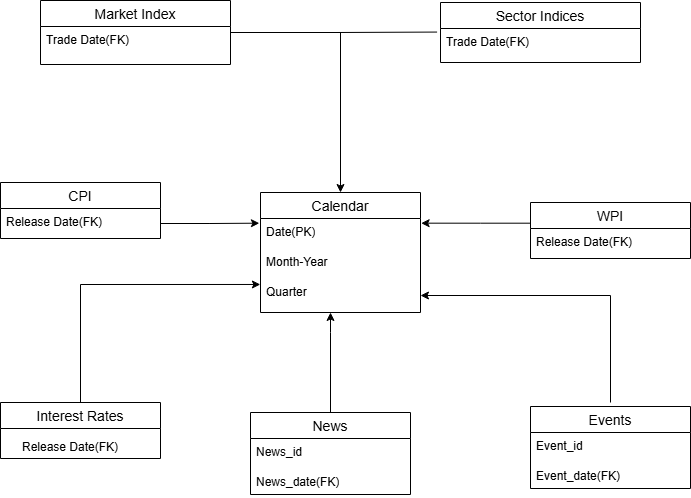

The diagram above was exported from draw.io. Its source (the exported page's mxGraphModel, read from the mxfile embedded in the PNG):
<mxGraphModel dx="1192" dy="608" grid="1" gridSize="10" guides="1" tooltips="1" connect="1" arrows="1" fold="1" page="1" pageScale="1" pageWidth="850" pageHeight="1100" math="0" shadow="0">
  <root>
    <mxCell id="0" />
    <mxCell id="1" parent="0" />
    <mxCell id="0_gyXbT61blrmnUosPPK-93" edge="1" parent="1" source="0_gyXbT61blrmnUosPPK-31" style="edgeStyle=orthogonalEdgeStyle;rounded=0;orthogonalLoop=1;jettySize=auto;html=1;entryX=0.5;entryY=0;entryDx=0;entryDy=0;" target="0_gyXbT61blrmnUosPPK-54">
      <mxGeometry relative="1" as="geometry" />
    </mxCell>
    <mxCell id="0_gyXbT61blrmnUosPPK-31" parent="1" style="swimlane;fontStyle=0;childLayout=stackLayout;horizontal=1;startSize=26;horizontalStack=0;resizeParent=1;resizeParentMax=0;resizeLast=0;collapsible=1;marginBottom=0;align=center;fontSize=14;" value="Market Index" vertex="1">
      <mxGeometry height="64" width="190" x="110" y="58" as="geometry" />
    </mxCell>
    <mxCell id="0_gyXbT61blrmnUosPPK-32" parent="0_gyXbT61blrmnUosPPK-31" style="text;strokeColor=none;fillColor=none;spacingLeft=4;spacingRight=4;overflow=hidden;rotatable=0;points=[[0,0.5],[1,0.5]];portConstraint=eastwest;fontSize=12;whiteSpace=wrap;html=1;" value="Trade Date(FK)&lt;div&gt;&lt;br&gt;&lt;div&gt;&lt;br&gt;&lt;/div&gt;&lt;/div&gt;" vertex="1">
      <mxGeometry height="24" width="190" y="26" as="geometry" />
    </mxCell>
    <mxCell id="0_gyXbT61blrmnUosPPK-33" parent="0_gyXbT61blrmnUosPPK-31" style="text;strokeColor=none;fillColor=none;spacingLeft=4;spacingRight=4;overflow=hidden;rotatable=0;points=[[0,0.5],[1,0.5]];portConstraint=eastwest;fontSize=12;whiteSpace=wrap;html=1;" value="&lt;div&gt;&lt;br&gt;&lt;/div&gt;&lt;div&gt;&lt;br&gt;&lt;/div&gt;&lt;div&gt;&lt;br&gt;&lt;/div&gt;" vertex="1">
      <mxGeometry height="14" width="190" y="50" as="geometry" />
    </mxCell>
    <mxCell id="0_gyXbT61blrmnUosPPK-49" parent="1" style="swimlane;fontStyle=0;childLayout=stackLayout;horizontal=1;startSize=26;horizontalStack=0;resizeParent=1;resizeParentMax=0;resizeLast=0;collapsible=1;marginBottom=0;align=center;fontSize=14;" value="Sector Indices" vertex="1">
      <mxGeometry height="60" width="200" x="510" y="60" as="geometry" />
    </mxCell>
    <mxCell id="0_gyXbT61blrmnUosPPK-50" parent="0_gyXbT61blrmnUosPPK-49" style="text;strokeColor=none;fillColor=none;spacingLeft=4;spacingRight=4;overflow=hidden;rotatable=0;points=[[0,0.5],[1,0.5]];portConstraint=eastwest;fontSize=12;whiteSpace=wrap;html=1;" value="Trade Date(FK)" vertex="1">
      <mxGeometry height="34" width="200" y="26" as="geometry" />
    </mxCell>
    <mxCell id="0_gyXbT61blrmnUosPPK-54" parent="1" style="swimlane;fontStyle=0;childLayout=stackLayout;horizontal=1;startSize=26;horizontalStack=0;resizeParent=1;resizeParentMax=0;resizeLast=0;collapsible=1;marginBottom=0;align=center;fontSize=14;" value="Calendar" vertex="1">
      <mxGeometry height="120" width="160" x="330" y="250" as="geometry" />
    </mxCell>
    <mxCell id="0_gyXbT61blrmnUosPPK-55" parent="0_gyXbT61blrmnUosPPK-54" style="text;strokeColor=none;fillColor=none;spacingLeft=4;spacingRight=4;overflow=hidden;rotatable=0;points=[[0,0.5],[1,0.5]];portConstraint=eastwest;fontSize=12;whiteSpace=wrap;html=1;" value="Date(PK)" vertex="1">
      <mxGeometry height="30" width="160" y="26" as="geometry" />
    </mxCell>
    <mxCell id="0_gyXbT61blrmnUosPPK-56" parent="0_gyXbT61blrmnUosPPK-54" style="text;strokeColor=none;fillColor=none;spacingLeft=4;spacingRight=4;overflow=hidden;rotatable=0;points=[[0,0.5],[1,0.5]];portConstraint=eastwest;fontSize=12;whiteSpace=wrap;html=1;" value="Month-Year" vertex="1">
      <mxGeometry height="30" width="160" y="56" as="geometry" />
    </mxCell>
    <mxCell id="0_gyXbT61blrmnUosPPK-57" parent="0_gyXbT61blrmnUosPPK-54" style="text;strokeColor=none;fillColor=none;spacingLeft=4;spacingRight=4;overflow=hidden;rotatable=0;points=[[0,0.5],[1,0.5]];portConstraint=eastwest;fontSize=12;whiteSpace=wrap;html=1;" value="Quarter" vertex="1">
      <mxGeometry height="34" width="160" y="86" as="geometry" />
    </mxCell>
    <mxCell id="0_gyXbT61blrmnUosPPK-58" edge="1" parent="1" source="0_gyXbT61blrmnUosPPK-31" style="edgeStyle=orthogonalEdgeStyle;rounded=0;orthogonalLoop=1;jettySize=auto;html=1;entryX=-0.017;entryY=0.105;entryDx=0;entryDy=0;entryPerimeter=0;startArrow=none;startFill=0;endArrow=none;endFill=0;" target="0_gyXbT61blrmnUosPPK-50">
      <mxGeometry relative="1" as="geometry" />
    </mxCell>
    <mxCell id="0_gyXbT61blrmnUosPPK-60" parent="1" style="swimlane;fontStyle=0;childLayout=stackLayout;horizontal=1;startSize=26;horizontalStack=0;resizeParent=1;resizeParentMax=0;resizeLast=0;collapsible=1;marginBottom=0;align=center;fontSize=14;" value="CPI" vertex="1">
      <mxGeometry height="56" width="160" x="70" y="240" as="geometry" />
    </mxCell>
    <mxCell id="0_gyXbT61blrmnUosPPK-61" parent="0_gyXbT61blrmnUosPPK-60" style="text;strokeColor=none;fillColor=none;spacingLeft=4;spacingRight=4;overflow=hidden;rotatable=0;points=[[0,0.5],[1,0.5]];portConstraint=eastwest;fontSize=12;whiteSpace=wrap;html=1;" value="Release Date(FK)" vertex="1">
      <mxGeometry height="30" width="160" y="26" as="geometry" />
    </mxCell>
    <mxCell id="0_gyXbT61blrmnUosPPK-81" edge="1" parent="1" source="0_gyXbT61blrmnUosPPK-64" style="edgeStyle=orthogonalEdgeStyle;rounded=0;orthogonalLoop=1;jettySize=auto;html=1;entryX=1.004;entryY=0.156;entryDx=0;entryDy=0;entryPerimeter=0;" target="0_gyXbT61blrmnUosPPK-55">
      <mxGeometry relative="1" as="geometry">
        <Array as="points">
          <mxPoint x="550" y="280" />
        </Array>
        <mxPoint x="500" y="278" as="targetPoint" />
      </mxGeometry>
    </mxCell>
    <mxCell id="0_gyXbT61blrmnUosPPK-64" parent="1" style="swimlane;fontStyle=0;childLayout=stackLayout;horizontal=1;startSize=26;horizontalStack=0;resizeParent=1;resizeParentMax=0;resizeLast=0;collapsible=1;marginBottom=0;align=center;fontSize=14;" value="WPI" vertex="1">
      <mxGeometry height="56" width="160" x="600" y="260" as="geometry" />
    </mxCell>
    <mxCell id="0_gyXbT61blrmnUosPPK-65" parent="0_gyXbT61blrmnUosPPK-64" style="text;strokeColor=none;fillColor=none;spacingLeft=4;spacingRight=4;overflow=hidden;rotatable=0;points=[[0,0.5],[1,0.5]];portConstraint=eastwest;fontSize=12;whiteSpace=wrap;html=1;" value="Release Date(FK)" vertex="1">
      <mxGeometry height="30" width="160" y="26" as="geometry" />
    </mxCell>
    <mxCell id="0_gyXbT61blrmnUosPPK-68" parent="1" style="swimlane;fontStyle=0;childLayout=stackLayout;horizontal=1;startSize=26;horizontalStack=0;resizeParent=1;resizeParentMax=0;resizeLast=0;collapsible=1;marginBottom=0;align=center;fontSize=14;" value="Interest Rates" vertex="1">
      <mxGeometry height="56" width="160" x="70" y="460" as="geometry" />
    </mxCell>
    <mxCell id="0_gyXbT61blrmnUosPPK-82" edge="1" parent="1" style="edgeStyle=orthogonalEdgeStyle;rounded=0;orthogonalLoop=1;jettySize=auto;html=1;entryX=1;entryY=0.5;entryDx=0;entryDy=0;" target="0_gyXbT61blrmnUosPPK-57">
      <mxGeometry relative="1" as="geometry">
        <mxPoint x="680" y="460" as="sourcePoint" />
        <mxPoint x="500" y="360" as="targetPoint" />
      </mxGeometry>
    </mxCell>
    <mxCell id="0_gyXbT61blrmnUosPPK-86" parent="1" style="text;html=1;whiteSpace=wrap;strokeColor=none;fillColor=none;align=center;verticalAlign=middle;rounded=0;" value="Release Date(FK)" vertex="1">
      <mxGeometry height="30" width="120" x="80" y="490" as="geometry" />
    </mxCell>
    <mxCell id="0_gyXbT61blrmnUosPPK-88" edge="1" parent="1" source="0_gyXbT61blrmnUosPPK-68" style="edgeStyle=orthogonalEdgeStyle;rounded=0;orthogonalLoop=1;jettySize=auto;html=1;entryX=-0.001;entryY=0.176;entryDx=0;entryDy=0;entryPerimeter=0;" target="0_gyXbT61blrmnUosPPK-57">
      <mxGeometry relative="1" as="geometry" />
    </mxCell>
    <mxCell id="0_gyXbT61blrmnUosPPK-80" edge="1" parent="1" source="0_gyXbT61blrmnUosPPK-61" style="edgeStyle=orthogonalEdgeStyle;rounded=0;orthogonalLoop=1;jettySize=auto;html=1;entryX=-0.007;entryY=0.156;entryDx=0;entryDy=0;entryPerimeter=0;" target="0_gyXbT61blrmnUosPPK-55">
      <mxGeometry relative="1" as="geometry">
        <mxPoint x="320" y="281" as="targetPoint" />
      </mxGeometry>
    </mxCell>
    <mxCell id="0_gyXbT61blrmnUosPPK-104" edge="1" parent="1" source="0_gyXbT61blrmnUosPPK-96" style="edgeStyle=orthogonalEdgeStyle;rounded=0;orthogonalLoop=1;jettySize=auto;html=1;" target="0_gyXbT61blrmnUosPPK-57" value="">
      <mxGeometry relative="1" as="geometry">
        <Array as="points">
          <mxPoint x="400" y="390" />
          <mxPoint x="400" y="390" />
        </Array>
      </mxGeometry>
    </mxCell>
    <mxCell id="0_gyXbT61blrmnUosPPK-96" parent="1" style="swimlane;fontStyle=0;childLayout=stackLayout;horizontal=1;startSize=26;horizontalStack=0;resizeParent=1;resizeParentMax=0;resizeLast=0;collapsible=1;marginBottom=0;align=center;fontSize=14;" value="News" vertex="1">
      <mxGeometry height="82" width="160" x="320" y="470" as="geometry" />
    </mxCell>
    <mxCell id="0_gyXbT61blrmnUosPPK-97" parent="0_gyXbT61blrmnUosPPK-96" style="text;strokeColor=none;fillColor=none;spacingLeft=4;spacingRight=4;overflow=hidden;rotatable=0;points=[[0,0.5],[1,0.5]];portConstraint=eastwest;fontSize=12;whiteSpace=wrap;html=1;" value="News_id" vertex="1">
      <mxGeometry height="30" width="160" y="26" as="geometry" />
    </mxCell>
    <mxCell id="0_gyXbT61blrmnUosPPK-98" parent="0_gyXbT61blrmnUosPPK-96" style="text;strokeColor=none;fillColor=none;spacingLeft=4;spacingRight=4;overflow=hidden;rotatable=0;points=[[0,0.5],[1,0.5]];portConstraint=eastwest;fontSize=12;whiteSpace=wrap;html=1;" value="News_date(FK)" vertex="1">
      <mxGeometry height="26" width="160" y="56" as="geometry" />
    </mxCell>
    <mxCell id="0_gyXbT61blrmnUosPPK-101" parent="1" style="swimlane;fontStyle=0;childLayout=stackLayout;horizontal=1;startSize=26;horizontalStack=0;resizeParent=1;resizeParentMax=0;resizeLast=0;collapsible=1;marginBottom=0;align=center;fontSize=14;" value="Events" vertex="1">
      <mxGeometry height="82" width="160" x="600" y="464" as="geometry" />
    </mxCell>
    <mxCell id="0_gyXbT61blrmnUosPPK-102" parent="0_gyXbT61blrmnUosPPK-101" style="text;strokeColor=none;fillColor=none;spacingLeft=4;spacingRight=4;overflow=hidden;rotatable=0;points=[[0,0.5],[1,0.5]];portConstraint=eastwest;fontSize=12;whiteSpace=wrap;html=1;" value="Event_id" vertex="1">
      <mxGeometry height="30" width="160" y="26" as="geometry" />
    </mxCell>
    <mxCell id="0_gyXbT61blrmnUosPPK-103" parent="0_gyXbT61blrmnUosPPK-101" style="text;strokeColor=none;fillColor=none;spacingLeft=4;spacingRight=4;overflow=hidden;rotatable=0;points=[[0,0.5],[1,0.5]];portConstraint=eastwest;fontSize=12;whiteSpace=wrap;html=1;" value="Event_date(FK)" vertex="1">
      <mxGeometry height="26" width="160" y="56" as="geometry" />
    </mxCell>
  </root>
</mxGraphModel>